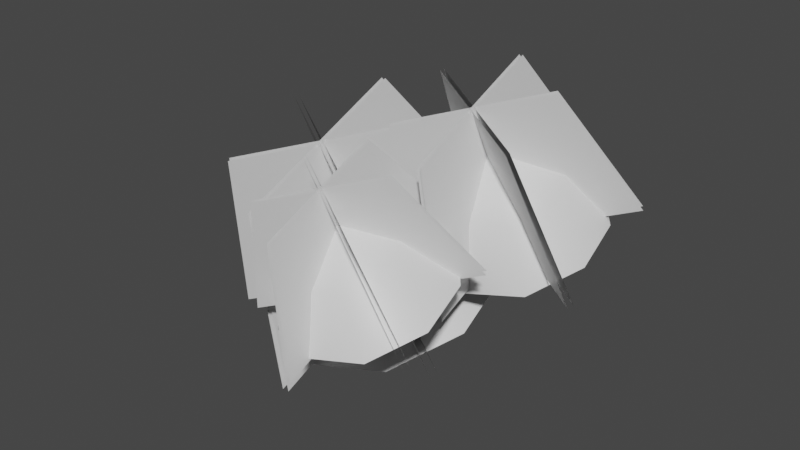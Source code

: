 # Source: fe_canopy_09-release.blend  (saved by Blender 3.0.42; exported with 4.5.12 LTS)
import bpy
from mathutils import Matrix  # noqa: F401  (used for matrix-valued properties, if any)

bpy.ops.wm.read_factory_settings(use_empty=True)
scene = bpy.context.scene
scene.name = 'Scene'

# ---- materials (node trees are filled in below, after node groups)
mat_material_002 = bpy.data.materials.new('Material.002')
mat_material_002.use_transparent_shadow = False

# ---- material node trees
mat_material_002.use_nodes = True; mat_material_002.node_tree.nodes.clear()
_N = mat_material_002.node_tree.nodes; _L = mat_material_002.node_tree.links
n0 = _N.new('ShaderNodeBsdfPrincipled'); n0.name = 'Principled BSDF'; n0.location = (10, 300)
n0.distribution = 'GGX'
n0.subsurface_method = 'RANDOM_WALK_SKIN'
n0.inputs[3].default_value = 1.45
n0.inputs[27].default_value = (0.0, 0.0, 0.0, 1.0)
n0.inputs[28].default_value = 1.0
n1 = _N.new('ShaderNodeOutputMaterial'); n1.name = 'Material Output'; n1.location = (300, 300)
n2 = _N.new('ShaderNodeTexImage'); n2.name = 'Image Texture'; n2.location = (-280, 275)
n3 = _N.new('ShaderNodeTexImage'); n3.name = 'Image Texture.001'; n3.location = (-280, 275)
_L.new(n0.outputs[0], n1.inputs[0])
n1.is_active_output = True

# ---- world
world_world = bpy.data.worlds.new('World'); scene.world = world_world
world_world.use_nodes = True; world_world.node_tree.nodes.clear()
_N = world_world.node_tree.nodes; _L = world_world.node_tree.links
n0 = _N.new('ShaderNodeOutputWorld'); n0.name = 'World Output'; n0.location = (300, 300)
n1 = _N.new('ShaderNodeBackground'); n1.name = 'Background'; n1.location = (10, 300)
n1.inputs[0].default_value = (0.05088, 0.05088, 0.05088, 1.0)
_L.new(n1.outputs[0], n0.inputs[0])
n0.is_active_output = True
world_world.color = (0.05088, 0.05088, 0.05088)
world_world.use_sun_shadow = False
world_world.sun_shadow_jitter_overblur = 0.0

# ---- meshes
me_0x077041c6_gmdl_001 = bpy.data.meshes.new('0x077041C6.gmdl.001')
me_0x077041c6_gmdl_001.from_pydata([(0.007256, -0.7542, 0.1064), (0.02929, -0.7736, 0.01073), (0.06708, -0.413, -0.0612), (0.008561, -0.3468, 0.05892), (-0.1101, -0.7884, -0.02065), (-0.09979, -0.7464, 0.1035), (-0.08457, -0.3945, -0.0332), (0.4497, -1.117, 0.636), (0.4563, -1.073, 0.6599), (0.4328, -1.102, 0.6669), (-0.7465, -1.414, 0.2421), (-0.6934, -1.459, 0.2252), (-0.6899, -1.427, 0.2733), (0.1269, -2.49, 0.5638), (0.1638, -2.477, 0.5628), (0.1384, -2.473, 0.5878), (-0.006213, 0.179, -0.002436), (0.02947, 0.03702, 0.1011), (0.09221, 0.05616, -0.08831), (0.02929, -0.7736, 0.01073), (0.06418, -1.213, -0.02703), (-0.07365, -1.202, -0.0302), (-0.1101, -0.7884, -0.02065), (-0.01437, -1.197, 0.07152), (-0.1001, -0.871, 0.1518), (-0.1033, 0.03564, -0.04909), (0.007256, -0.7542, 0.1064), (0.2267, -0.7835, 0.2653), (0.2114, -0.88, 0.2136), (0.007256, -0.7542, 0.1064), (0.1538, -0.8535, 0.2983), (-0.4211, -0.9092, 0.1194), (-0.3831, -0.9726, 0.04125), (-0.371, -1.001, 0.1308), (-0.3831, -0.9726, 0.04125), (-0.4211, -0.9092, 0.1194), (-0.09979, -0.7464, 0.1035), (0.1054, -1.779, 0.006712), (-0.0298, -1.786, 0.02343), (0.03563, -1.752, 0.1126), (0.3827, -0.9088, 0.4358), (0.3688, -1.002, 0.3851), (0.2267, -0.7835, 0.2653), (0.3329, -0.9707, 0.4503), (0.3688, -1.002, 0.3851), (-0.5914, -1.216, 0.06786), (-0.6477, -1.176, 0.1426), (-0.5679, -1.218, 0.1434), (-0.6477, -1.176, 0.1426), (0.14, -2.147, 0.1858), (0.04255, -2.18, 0.1887), (0.07492, -2.137, 0.248), (0.3827, -0.9088, 0.4358), (-0.5679, -1.218, 0.1434), (0.09221, 0.05616, -0.08831), (0.7386, -1.385, 0.4359), (0.442, -1.453, 0.372), (0.4221, -1.171, 0.8443), (-0.02579, -0.8775, 0.5449), (0.1227, -0.6645, 0.6488), (0.4072, -0.573, 0.7215), (0.6916, -0.6525, 0.7244), (0.9179, -1.15, 0.5538), (0.8942, -0.8765, 0.66), (0.1595, -1.373, 0.3681), (-0.02, -1.155, 0.4335), (0.418, -1.192, 0.8896), (0.4044, -0.5795, 0.7728), (0.1106, -0.6582, 0.697), (0.901, -0.8905, 0.7044), (0.6979, -0.6719, 0.7789), (0.4492, -1.462, 0.4063), (0.1667, -1.382, 0.4024), (0.9251, -1.159, 0.5881), (0.7458, -1.394, 0.4702), (-0.01283, -1.163, 0.4678), (-0.02825, -0.8786, 0.5861), (0.4319, -0.1808, 0.3924), (-0.00588, -0.3004, 0.2888), (-0.2256, -1.055, -0.0419), (-0.2305, -0.6137, 0.1357), (0.4852, -1.515, -0.1349), (0.07031, -1.378, -0.1337), (1.202, -1.052, 0.142), (0.9418, -1.414, -0.03794), (1.153, -0.6299, 0.3033), (0.8695, -0.2821, 0.406), (1.202, -1.052, 0.142), (1.153, -0.6299, 0.3033), (0.9418, -1.414, -0.03794), (0.4852, -1.515, -0.1349), (0.07031, -1.378, -0.1337), (-0.2256, -1.055, -0.0419), (-0.2305, -0.6137, 0.1356), (-0.00588, -0.3004, 0.2888), (0.8695, -0.2821, 0.406), (0.4319, -0.1808, 0.3924), (0.3794, -1.931, 0.9883), (0.513, -1.828, -0.2201), (0.5076, 0.05748, 0.5669), (0.3761, -0.7442, 1.484), (0.3495, -1.93, 0.9854), (0.3458, -0.7432, 1.481), (0.4595, 0.05915, 0.5622), (0.4649, -1.827, -0.2248), (0.915, -1.661, 1.162), (1.348, -1.418, 0.04672), (-0.3657, -0.3344, 0.303), (-0.1636, -0.9789, 1.324), (0.899, -1.684, 1.151), (-0.1798, -1.002, 1.313), (-0.3915, -0.3712, 0.2851), (1.322, -1.455, 0.0289), (0.8802, -1.054, 1.414), (1.314, -0.4597, 0.4467), (-0.3681, -1.303, -0.1053), (-0.1789, -1.584, 1.067), (0.8954, -1.078, 1.406), (-0.1635, -1.609, 1.059), (-0.3438, -1.342, -0.1186), (1.339, -0.4993, 0.4333), (0.3628, -2.732, 0.3448), (0.09586, -2.793, 0.2872), (0.1326, -2.469, 0.6706), (-0.3251, -2.275, 0.4428), (-0.1914, -2.083, 0.5363), (0.06458, -2.001, 0.6017), (0.3204, -2.073, 0.6044), (0.5241, -2.52, 0.4508), (0.5028, -2.274, 0.5464), (-0.1584, -2.721, 0.2837), (-0.3199, -2.524, 0.3426), (0.1293, -2.486, 0.7071), (0.06199, -2.007, 0.6479), (-0.2023, -2.078, 0.5797), (0.5089, -2.287, 0.5863), (0.3262, -2.09, 0.6534), (0.1023, -2.801, 0.3181), (-0.1519, -2.729, 0.3146), (0.5305, -2.528, 0.4817), (0.3692, -2.74, 0.3756), (-0.3134, -2.532, 0.3734), (-0.3273, -2.276, 0.4799), (0.1299, -1.605, 0.3777), (-0.2912, -1.72, 0.278), (-0.5026, -2.446, -0.04008), (-0.5073, -2.022, 0.1307), (0.1812, -2.889, -0.1295), (-0.2179, -2.757, -0.1283), (0.8705, -2.443, 0.1368), (0.6204, -2.792, -0.03627), (0.824, -2.037, 0.292), (0.5509, -1.703, 0.3907), (0.8705, -2.443, 0.1368), (0.824, -2.037, 0.292), (0.6204, -2.792, -0.03627), (0.1812, -2.889, -0.1295), (-0.2179, -2.757, -0.1283), (-0.5026, -2.446, -0.04008), (-0.5073, -2.022, 0.1307), (-0.2912, -1.72, 0.278), (0.5509, -1.703, 0.3907), (0.1299, -1.605, 0.3777), (0.09821, -3.081, 0.7867), (0.209, -3.067, -0.2219), (0.2042, -1.41, 0.4693), (0.09553, -2.124, 1.186), (0.07412, -3.081, 0.7844), (0.07112, -2.124, 1.184), (0.162, -1.409, 0.4652), (0.1668, -3.065, -0.226), (0.5299, -2.864, 0.927), (0.9421, -2.706, 0.01247), (-0.5628, -1.754, 0.2375), (-0.3395, -2.314, 1.057), (0.517, -2.882, 0.9181), (-0.3526, -2.332, 1.048), (-0.5855, -1.787, 0.2219), (0.9195, -2.739, -0.003178), (0.5019, -2.374, 1.13), (0.9127, -1.865, 0.3638), (-0.5649, -2.605, -0.121), (-0.3518, -2.801, 0.8502), (0.5141, -2.394, 1.124), (-0.3394, -2.822, 0.8434), (-0.5435, -2.64, -0.1328), (0.9341, -1.899, 0.352), (-0.2292, -1.743, -0.3026), (-0.6522, -1.84, -0.3937), (-0.679, -1.517, 0.3145), (-1.319, -1.019, -0.1472), (-1.107, -0.7154, 0.0009225), (-0.7017, -0.5848, 0.1046), (-0.2963, -0.6981, 0.1088), (0.02641, -1.407, -0.1345), (-0.007361, -1.018, 0.01691), (-1.055, -1.726, -0.3993), (-1.311, -1.414, -0.3061), (-0.684, -1.544, 0.3713), (-0.7058, -0.5941, 0.1778), (-1.125, -0.7063, 0.06964), (0.002275, -1.038, 0.08017), (-0.2872, -0.7258, 0.1864), (-0.6419, -1.852, -0.3448), (-1.045, -1.739, -0.3504), (0.03664, -1.42, -0.08564), (-0.219, -1.755, -0.2537), (-1.301, -1.426, -0.2572), (-1.323, -1.021, -0.08841), (-0.6774, -0.1751, -0.2349), (-1.287, -0.3417, -0.3793), (-1.593, -1.392, -0.8398), (-1.6, -0.778, -0.5925), (-0.6032, -2.033, -0.9693), (-1.181, -1.843, -0.9676), (0.3947, -1.388, -0.5837), (0.03266, -1.893, -0.8343), (0.3274, -0.8006, -0.3591), (-0.06799, -0.3162, -0.2161), (0.3947, -1.388, -0.5837), (0.3274, -0.8006, -0.3591), (0.03266, -1.893, -0.8343), (-0.6032, -2.033, -0.9693), (-1.181, -1.843, -0.9676), (-1.593, -1.392, -0.8398), (-1.6, -0.778, -0.5925), (-1.287, -0.3417, -0.3793), (-0.06799, -0.3162, -0.2161), (-0.6774, -0.1751, -0.2349), (-0.7325, -2.471, 0.4953), (-0.5637, -2.364, -1.031), (-0.5707, 0.04422, -0.02549), (-0.7366, -0.9814, 1.117), (-0.77, -2.47, 0.4916), (-0.7746, -0.98, 1.113), (-0.6322, 0.04634, -0.03144), (-0.6252, -2.362, -1.037), (-0.06041, -2.132, 0.7137), (0.5022, -1.84, -0.6898), (-1.686, -0.4563, -0.3625), (-1.414, -1.276, 0.9162), (-0.08053, -2.161, 0.6998), (-1.434, -1.305, 0.9021), (-1.719, -0.5033, -0.3853), (0.4692, -1.887, -0.7125), (-0.104, -1.37, 1.03), (0.4594, -0.6164, -0.179), (-1.689, -1.693, -0.8839), (-1.433, -2.035, 0.5941), (-0.08501, -1.4, 1.02), (-1.414, -2.067, 0.5835), (-1.658, -1.744, -0.901), (0.4905, -0.6669, -0.196), (0.06708, -0.413, -0.0612), (-0.6477, -1.176, 0.1426), (0.3688, -1.002, 0.3851), (-0.01437, -1.197, 0.07152), (0.07492, -2.137, 0.248)], [], [(3, 0, 2), (0, 1, 2), (4, 5, 6), (6, 2, 4), (1, 4, 2), (7, 8, 9), (10, 11, 12), (13, 14, 15), (16, 17, 18), (19, 20, 22), (20, 21, 22), (22, 21, 24), (21, 23, 24), (19, 24, 20), (24, 23, 20), (16, 18, 25), (16, 25, 17), (28, 19, 27), (19, 26, 27), (24, 30, 29), (29, 30, 27), (19, 28, 24), (28, 30, 24), (31, 22, 32), (22, 24, 34), (24, 33, 34), (36, 35, 24), (35, 33, 24), (38, 21, 37), (21, 20, 37), (37, 20, 39), (20, 23, 39), (21, 38, 23), (38, 39, 23), (27, 40, 28), (28, 40, 41), (30, 43, 42), (42, 43, 40), (28, 44, 30), (44, 43, 30), (31, 32, 46), (32, 45, 46), (32, 33, 45), (33, 47, 45), (31, 48, 33), (48, 47, 33), (38, 37, 50), (37, 49, 50), (37, 39, 49), (39, 51, 49), (50, 51, 38), (38, 51, 39), (41, 40, 7), (40, 8, 7), (43, 9, 52), (52, 9, 8), (43, 44, 9), (44, 7, 9), (45, 11, 46), (46, 11, 10), (45, 47, 11), (47, 12, 11), (46, 10, 53), (10, 12, 53), (50, 49, 13), (49, 14, 13), (49, 51, 14), (51, 15, 14), (51, 50, 15), (50, 13, 15), (2, 18, 3), (3, 18, 17), (6, 3, 25), (3, 17, 25), (2, 6, 54), (6, 25, 54), (3, 5, 0), (36, 24, 26), (36, 22, 31), (6, 5, 3), (55, 56, 57), (57, 58, 59), (60, 61, 57), (62, 57, 63), (57, 64, 65), (66, 67, 68), (69, 70, 66), (71, 66, 72), (73, 66, 74), (75, 66, 76), (77, 78, 67), (67, 78, 68), (80, 79, 76), (79, 75, 76), (82, 81, 72), (81, 71, 72), (83, 73, 84), (73, 74, 84), (86, 70, 85), (85, 70, 69), (87, 62, 88), (62, 63, 88), (90, 56, 89), (89, 56, 55), (91, 92, 64), (65, 64, 92), (94, 59, 93), (59, 58, 93), (95, 61, 96), (61, 60, 96), (74, 66, 71), (84, 74, 81), (74, 71, 81), (62, 55, 57), (87, 89, 62), (89, 55, 62), (73, 69, 66), (85, 69, 83), (83, 69, 73), (63, 57, 61), (95, 88, 61), (88, 63, 61), (66, 70, 67), (86, 77, 70), (70, 77, 67), (59, 60, 57), (96, 60, 94), (60, 59, 94), (76, 66, 68), (78, 80, 68), (80, 76, 68), (72, 66, 75), (79, 82, 75), (82, 72, 75), (57, 65, 58), (93, 58, 92), (58, 65, 92), (57, 56, 64), (91, 64, 90), (64, 56, 90), (97, 98, 100), (98, 99, 100), (101, 102, 104), (102, 103, 104), (105, 106, 108), (106, 107, 108), (109, 110, 112), (110, 111, 112), (113, 114, 116), (114, 115, 116), (117, 118, 120), (118, 119, 120), (121, 122, 123), (123, 124, 125), (126, 127, 123), (128, 123, 129), (123, 130, 131), (132, 133, 134), (135, 136, 132), (137, 132, 138), (139, 132, 140), (141, 132, 142), (143, 144, 133), (133, 144, 134), (146, 145, 142), (145, 141, 142), (148, 147, 138), (147, 137, 138), (149, 139, 150), (139, 140, 150), (152, 136, 151), (151, 136, 135), (153, 128, 154), (128, 129, 154), (156, 122, 155), (155, 122, 121), (157, 158, 130), (131, 130, 158), (160, 125, 159), (125, 124, 159), (161, 127, 162), (127, 126, 162), (140, 132, 137), (150, 140, 147), (140, 137, 147), (128, 121, 123), (153, 155, 128), (155, 121, 128), (139, 135, 132), (151, 135, 149), (149, 135, 139), (129, 123, 127), (161, 154, 127), (154, 129, 127), (132, 136, 133), (152, 143, 136), (136, 143, 133), (125, 126, 123), (162, 126, 160), (126, 125, 160), (142, 132, 134), (144, 146, 134), (146, 142, 134), (138, 132, 141), (145, 148, 141), (148, 138, 141), (123, 131, 124), (159, 124, 158), (124, 131, 158), (123, 122, 130), (157, 130, 156), (130, 122, 156), (163, 164, 166), (164, 165, 166), (167, 168, 170), (168, 169, 170), (171, 172, 174), (172, 173, 174), (175, 176, 178), (176, 177, 178), (179, 180, 182), (180, 181, 182), (183, 184, 186), (184, 185, 186), (187, 188, 189), (189, 190, 191), (192, 193, 189), (194, 189, 195), (189, 196, 197), (198, 199, 200), (201, 202, 198), (203, 198, 204), (205, 198, 206), (207, 198, 208), (209, 210, 199), (199, 210, 200), (212, 211, 208), (211, 207, 208), (214, 213, 204), (213, 203, 204), (215, 205, 216), (205, 206, 216), (218, 202, 217), (217, 202, 201), (219, 194, 220), (194, 195, 220), (222, 188, 221), (221, 188, 187), (223, 224, 196), (197, 196, 224), (226, 191, 225), (191, 190, 225), (227, 193, 228), (193, 192, 228), (206, 198, 203), (216, 206, 213), (206, 203, 213), (194, 187, 189), (219, 221, 194), (221, 187, 194), (205, 201, 198), (217, 201, 215), (215, 201, 205), (195, 189, 193), (227, 220, 193), (220, 195, 193), (198, 202, 199), (218, 209, 202), (202, 209, 199), (191, 192, 189), (228, 192, 226), (192, 191, 226), (208, 198, 200), (210, 212, 200), (212, 208, 200), (204, 198, 207), (211, 214, 207), (214, 204, 207), (189, 197, 190), (225, 190, 224), (190, 197, 224), (189, 188, 196), (223, 196, 222), (196, 188, 222), (229, 230, 232), (230, 231, 232), (233, 234, 236), (234, 235, 236), (237, 238, 240), (238, 239, 240), (241, 242, 244), (242, 243, 244), (245, 246, 248), (246, 247, 248), (249, 250, 252), (250, 251, 252), (6, 2, 253), (2, 3, 253), (6, 3, 253), (47, 45, 254), (47, 48, 254), (45, 46, 254), (46, 53, 254), (43, 52, 255), (40, 43, 255), (40, 41, 255), (44, 43, 255), (50, 51, 257), (51, 49, 257), (49, 50, 257), (23, 20, 256), (20, 21, 256), (21, 23, 256)])
me_0x077041c6_gmdl_001.polygons.foreach_set('use_smooth', [True] * 313)
_uv = me_0x077041c6_gmdl_001.uv_layers.new(name='UVMap')
_uv.uv.foreach_set('vector', [0.5219, 0.4981, 0.5541, 0.4099, 0.5612, 0.5112, 0.5541, 0.4099, 0.5929, 0.414, 0.5612, 0.5112, 0.5788, 0.4111, 0.5704, 0.4107, 0.549, 0.5045, 0.549, 0.5045, 0.5612, 0.5112, 0.5788, 0.4111, 0.5929, 0.414, 0.5788, 0.4111, 0.5612, 0.5112, 0.3208, 0.4665, 0.3158, 0.4768, 0.3144, 0.4691, 0.2723, 0.5188, 0.2769, 0.5087, 0.2725, 0.5073, 0.4842, 0.08916, 0.4893, 0.08615, 0.4794, 0.08913, 0.4254, 0.6165, 0.4346, 0.5672, 0.4702, 0.6123, 0.4628, 0.5092, 0.4969, 0.3944, 0.4512, 0.5178, 0.4969, 0.3944, 0.4903, 0.4043, 0.4512, 0.5178, 0.4512, 0.5178, 0.4903, 0.4043, 0.4243, 0.4947, 0.4903, 0.4043, 0.4744, 0.4016, 0.4243, 0.4947, 0.4628, 0.5092, 0.4243, 0.4947, 0.4969, 0.3944, 0.4243, 0.4947, 0.4744, 0.4016, 0.4969, 0.3944, 0.4254, 0.6165, 0.4702, 0.6123, 0.4631, 0.5938, 0.4254, 0.6165, 0.4631, 0.5938, 0.4346, 0.5672, 0.4126, 0.4984, 0.4628, 0.5092, 0.4022, 0.5199, 0.4628, 0.5092, 0.4338, 0.5353, 0.4022, 0.5199, 0.4243, 0.4947, 0.3962, 0.5016, 0.4338, 0.5353, 0.4338, 0.5353, 0.3962, 0.5016, 0.4022, 0.5199, 0.4628, 0.5092, 0.4126, 0.4984, 0.4243, 0.4947, 0.4126, 0.4984, 0.3962, 0.5016, 0.4243, 0.4947, 0.3735, 0.5422, 0.4512, 0.5178, 0.3782, 0.5252, 0.4512, 0.5178, 0.4243, 0.4947, 0.3782, 0.5252, 0.4243, 0.4947, 0.3701, 0.5238, 0.3782, 0.5252, 0.4453, 0.5238, 0.3735, 0.5422, 0.4243, 0.4947, 0.3735, 0.5422, 0.3701, 0.5238, 0.4243, 0.4947, 0.4962, 0.2683, 0.4903, 0.4043, 0.5063, 0.261, 0.4903, 0.4043, 0.4969, 0.3944, 0.5063, 0.261, 0.5063, 0.261, 0.4969, 0.3944, 0.4858, 0.2679, 0.4969, 0.3944, 0.4744, 0.4016, 0.4858, 0.2679, 0.4903, 0.4043, 0.4962, 0.2683, 0.4744, 0.4016, 0.4962, 0.2683, 0.4858, 0.2679, 0.4744, 0.4016, 0.4022, 0.5199, 0.3583, 0.5005, 0.4126, 0.4984, 0.4126, 0.4984, 0.3583, 0.5005, 0.3668, 0.483, 0.3962, 0.5016, 0.3562, 0.4874, 0.4022, 0.5199, 0.4022, 0.5199, 0.3562, 0.4874, 0.3583, 0.5005, 0.4126, 0.4984, 0.3668, 0.483, 0.3962, 0.5016, 0.3668, 0.483, 0.3562, 0.4874, 0.3962, 0.5016, 0.3735, 0.5422, 0.3782, 0.5252, 0.3173, 0.5388, 0.3782, 0.5252, 0.3242, 0.524, 0.3173, 0.5388, 0.3782, 0.5252, 0.3701, 0.5238, 0.3242, 0.524, 0.3701, 0.5238, 0.3178, 0.5225, 0.3242, 0.524, 0.3735, 0.5422, 0.3173, 0.5388, 0.3701, 0.5238, 0.3173, 0.5388, 0.3178, 0.5225, 0.3701, 0.5238, 0.4962, 0.2683, 0.5063, 0.261, 0.494, 0.1692, 0.5063, 0.261, 0.502, 0.1643, 0.494, 0.1692, 0.5063, 0.261, 0.4858, 0.2679, 0.502, 0.1643, 0.4858, 0.2679, 0.4873, 0.1689, 0.502, 0.1643, 0.494, 0.1692, 0.4873, 0.1689, 0.4962, 0.2683, 0.4962, 0.2683, 0.4873, 0.1689, 0.4858, 0.2679, 0.3668, 0.483, 0.3583, 0.5005, 0.3208, 0.4665, 0.3583, 0.5005, 0.3158, 0.4768, 0.3208, 0.4665, 0.3562, 0.4874, 0.3144, 0.4691, 0.3583, 0.5005, 0.3583, 0.5005, 0.3144, 0.4691, 0.3158, 0.4768, 0.3562, 0.4874, 0.3668, 0.483, 0.3144, 0.4691, 0.3668, 0.483, 0.3208, 0.4665, 0.3144, 0.4691, 0.3242, 0.524, 0.2769, 0.5087, 0.3173, 0.5388, 0.3173, 0.5388, 0.2769, 0.5087, 0.2723, 0.5188, 0.3242, 0.524, 0.3178, 0.5225, 0.2769, 0.5087, 0.3178, 0.5225, 0.2725, 0.5073, 0.2769, 0.5087, 0.3173, 0.5388, 0.2723, 0.5188, 0.3178, 0.5225, 0.2723, 0.5188, 0.2725, 0.5073, 0.3178, 0.5225, 0.494, 0.1692, 0.502, 0.1643, 0.4842, 0.08916, 0.502, 0.1643, 0.4893, 0.08615, 0.4842, 0.08916, 0.502, 0.1643, 0.4873, 0.1689, 0.4893, 0.08615, 0.4873, 0.1689, 0.4794, 0.08913, 0.4893, 0.08615, 0.4873, 0.1689, 0.494, 0.1692, 0.4794, 0.08913, 0.494, 0.1692, 0.4842, 0.08916, 0.4794, 0.08913, 0.5612, 0.5112, 0.4702, 0.6123, 0.5219, 0.4981, 0.5219, 0.4981, 0.4702, 0.6123, 0.4346, 0.5672, 0.549, 0.5045, 0.5219, 0.4981, 0.4631, 0.5938, 0.5219, 0.4981, 0.4346, 0.5672, 0.4631, 0.5938, 0.5612, 0.5112, 0.549, 0.5045, 0.4702, 0.6123, 0.549, 0.5045, 0.4631, 0.5938, 0.4702, 0.6123, 0.5219, 0.4981, 0.5704, 0.4107, 0.5541, 0.4099, 0.4453, 0.5238, 0.4243, 0.4947, 0.4338, 0.5353, 0.4453, 0.5238, 0.4512, 0.5178, 0.3735, 0.5422, 0.549, 0.5045, 0.5704, 0.4107, 0.5219, 0.4981, 0.7321, 0.1203, 0.8016, 0.1215, 0.7576, 0.2253, 0.7576, 0.2253, 0.8562, 0.2921, 0.8017, 0.3317, 0.7335, 0.332, 0.6709, 0.2945, 0.7576, 0.2253, 0.6686, 0.158, 0.7576, 0.2253, 0.6522, 0.2259, 0.7576, 0.2253, 0.8562, 0.1637, 0.8718, 0.2291, 0.2272, 0.7732, 0.2045, 0.8859, 0.2738, 0.8854, 0.12, 0.7738, 0.1409, 0.8421, 0.2272, 0.7732, 0.2711, 0.6699, 0.2272, 0.7732, 0.3279, 0.7104, 0.1386, 0.7062, 0.2272, 0.7732, 0.2014, 0.6661, 0.341, 0.777, 0.2272, 0.7732, 0.3296, 0.8451, 0.1765, 0.9913, 0.3151, 0.9851, 0.2045, 0.8859, 0.2045, 0.8859, 0.3151, 0.9851, 0.2738, 0.8854, 0.4266, 0.9098, 0.4547, 0.7807, 0.3296, 0.8451, 0.4547, 0.7807, 0.341, 0.777, 0.3296, 0.8451, 0.4264, 0.6482, 0.3149, 0.5666, 0.3279, 0.7104, 0.3149, 0.5666, 0.2711, 0.6699, 0.3279, 0.7104, 0.05006, 0.6392, 0.1386, 0.7062, 0.1734, 0.5597, 0.1386, 0.7062, 0.2014, 0.6661, 0.1734, 0.5597, 0.05466, 0.911, 0.1409, 0.8421, 0.01072, 0.775, 0.01072, 0.775, 0.1409, 0.8421, 0.12, 0.7738, 0.5796, 0.09063, 0.6686, 0.158, 0.545, 0.2271, 0.6686, 0.158, 0.6522, 0.2259, 0.545, 0.2271, 0.8457, 0.01775, 0.8016, 0.1215, 0.7046, 0.01581, 0.7046, 0.01581, 0.8016, 0.1215, 0.7321, 0.1203, 0.9528, 0.1027, 0.9861, 0.2328, 0.8562, 0.1637, 0.8718, 0.2291, 0.8562, 0.1637, 0.9861, 0.2328, 0.8459, 0.4381, 0.8017, 0.3317, 0.953, 0.3594, 0.8017, 0.3317, 0.8562, 0.2921, 0.953, 0.3594, 0.5843, 0.3637, 0.6709, 0.2945, 0.7076, 0.4393, 0.6709, 0.2945, 0.7335, 0.332, 0.7076, 0.4393, 0.2014, 0.6661, 0.2272, 0.7732, 0.2711, 0.6699, 0.1734, 0.5597, 0.2014, 0.6661, 0.3149, 0.5666, 0.2014, 0.6661, 0.2711, 0.6699, 0.3149, 0.5666, 0.6686, 0.158, 0.7321, 0.1203, 0.7576, 0.2253, 0.5796, 0.09063, 0.7046, 0.01581, 0.6686, 0.158, 0.7046, 0.01581, 0.7321, 0.1203, 0.6686, 0.158, 0.1386, 0.7062, 0.12, 0.7738, 0.2272, 0.7732, 0.01072, 0.775, 0.12, 0.7738, 0.05006, 0.6392, 0.05006, 0.6392, 0.12, 0.7738, 0.1386, 0.7062, 0.6522, 0.2259, 0.7576, 0.2253, 0.6709, 0.2945, 0.5843, 0.3637, 0.545, 0.2271, 0.6709, 0.2945, 0.545, 0.2271, 0.6522, 0.2259, 0.6709, 0.2945, 0.2272, 0.7732, 0.1409, 0.8421, 0.2045, 0.8859, 0.05466, 0.911, 0.1765, 0.9913, 0.1409, 0.8421, 0.1409, 0.8421, 0.1765, 0.9913, 0.2045, 0.8859, 0.8017, 0.3317, 0.7335, 0.332, 0.7576, 0.2253, 0.7076, 0.4393, 0.7335, 0.332, 0.8459, 0.4381, 0.7335, 0.332, 0.8017, 0.3317, 0.8459, 0.4381, 0.3296, 0.8451, 0.2272, 0.7732, 0.2738, 0.8854, 0.3151, 0.9851, 0.4266, 0.9098, 0.2738, 0.8854, 0.4266, 0.9098, 0.3296, 0.8451, 0.2738, 0.8854, 0.3279, 0.7104, 0.2272, 0.7732, 0.341, 0.777, 0.4547, 0.7807, 0.4264, 0.6482, 0.341, 0.777, 0.4264, 0.6482, 0.3279, 0.7104, 0.341, 0.777, 0.7576, 0.2253, 0.8718, 0.2291, 0.8562, 0.2921, 0.953, 0.3594, 0.8562, 0.2921, 0.9861, 0.2328, 0.8562, 0.2921, 0.8718, 0.2291, 0.9861, 0.2328, 0.7576, 0.2253, 0.8016, 0.1215, 0.8562, 0.1637, 0.9528, 0.1027, 0.8562, 0.1637, 0.8457, 0.01775, 0.8562, 0.1637, 0.8016, 0.1215, 0.8457, 0.01775, 0.02107, 0.4192, 0.02107, 0.01368, 0.4244, 0.4192, 0.02107, 0.01368, 0.4244, 0.01368, 0.4244, 0.4192, 0.5813, 0.9903, 0.9846, 0.9903, 0.5813, 0.5848, 0.9846, 0.9903, 0.9846, 0.5848, 0.5813, 0.5848, 0.02107, 0.4192, 0.02107, 0.01368, 0.4244, 0.4192, 0.02107, 0.01368, 0.4244, 0.01368, 0.4244, 0.4192, 0.5813, 0.9903, 0.9846, 0.9903, 0.5813, 0.5848, 0.9846, 0.9903, 0.9846, 0.5848, 0.5813, 0.5848, 0.5813, 0.9903, 0.5813, 0.5848, 0.9846, 0.9903, 0.5813, 0.5848, 0.9846, 0.5848, 0.9846, 0.9903, 0.02107, 0.4192, 0.4244, 0.4192, 0.02107, 0.01368, 0.4244, 0.4192, 0.4244, 0.01368, 0.02107, 0.01368, 0.7321, 0.1203, 0.8016, 0.1215, 0.7576, 0.2253, 0.7576, 0.2253, 0.8562, 0.2921, 0.8017, 0.3317, 0.7335, 0.332, 0.6709, 0.2945, 0.7576, 0.2253, 0.6686, 0.158, 0.7576, 0.2253, 0.6522, 0.2259, 0.7576, 0.2253, 0.8562, 0.1637, 0.8718, 0.2291, 0.2272, 0.7732, 0.2045, 0.8859, 0.2738, 0.8854, 0.12, 0.7738, 0.1409, 0.8421, 0.2272, 0.7732, 0.2711, 0.6699, 0.2272, 0.7732, 0.3279, 0.7104, 0.1386, 0.7062, 0.2272, 0.7732, 0.2014, 0.6661, 0.341, 0.777, 0.2272, 0.7732, 0.3296, 0.8451, 0.1765, 0.9913, 0.3151, 0.9851, 0.2045, 0.8859, 0.2045, 0.8859, 0.3151, 0.9851, 0.2738, 0.8854, 0.4266, 0.9098, 0.4547, 0.7807, 0.3296, 0.8451, 0.4547, 0.7807, 0.341, 0.777, 0.3296, 0.8451, 0.4264, 0.6482, 0.3149, 0.5666, 0.3279, 0.7104, 0.3149, 0.5666, 0.2711, 0.6699, 0.3279, 0.7104, 0.05006, 0.6392, 0.1386, 0.7062, 0.1734, 0.5597, 0.1386, 0.7062, 0.2014, 0.6661, 0.1734, 0.5597, 0.05466, 0.911, 0.1409, 0.8421, 0.01072, 0.775, 0.01072, 0.775, 0.1409, 0.8421, 0.12, 0.7738, 0.5796, 0.09063, 0.6686, 0.158, 0.545, 0.2271, 0.6686, 0.158, 0.6522, 0.2259, 0.545, 0.2271, 0.8457, 0.01775, 0.8016, 0.1215, 0.7046, 0.01581, 0.7046, 0.01581, 0.8016, 0.1215, 0.7321, 0.1203, 0.9528, 0.1027, 0.9861, 0.2328, 0.8562, 0.1637, 0.8718, 0.2291, 0.8562, 0.1637, 0.9861, 0.2328, 0.8459, 0.4381, 0.8017, 0.3317, 0.953, 0.3594, 0.8017, 0.3317, 0.8562, 0.2921, 0.953, 0.3594, 0.5843, 0.3637, 0.6709, 0.2945, 0.7076, 0.4393, 0.6709, 0.2945, 0.7335, 0.332, 0.7076, 0.4393, 0.2014, 0.6661, 0.2272, 0.7732, 0.2711, 0.6699, 0.1734, 0.5597, 0.2014, 0.6661, 0.3149, 0.5666, 0.2014, 0.6661, 0.2711, 0.6699, 0.3149, 0.5666, 0.6686, 0.158, 0.7321, 0.1203, 0.7576, 0.2253, 0.5796, 0.09063, 0.7046, 0.01581, 0.6686, 0.158, 0.7046, 0.01581, 0.7321, 0.1203, 0.6686, 0.158, 0.1386, 0.7062, 0.12, 0.7738, 0.2272, 0.7732, 0.01072, 0.775, 0.12, 0.7738, 0.05006, 0.6392, 0.05006, 0.6392, 0.12, 0.7738, 0.1386, 0.7062, 0.6522, 0.2259, 0.7576, 0.2253, 0.6709, 0.2945, 0.5843, 0.3637, 0.545, 0.2271, 0.6709, 0.2945, 0.545, 0.2271, 0.6522, 0.2259, 0.6709, 0.2945, 0.2272, 0.7732, 0.1409, 0.8421, 0.2045, 0.8859, 0.05466, 0.911, 0.1765, 0.9913, 0.1409, 0.8421, 0.1409, 0.8421, 0.1765, 0.9913, 0.2045, 0.8859, 0.8017, 0.3317, 0.7335, 0.332, 0.7576, 0.2253, 0.7076, 0.4393, 0.7335, 0.332, 0.8459, 0.4381, 0.7335, 0.332, 0.8017, 0.3317, 0.8459, 0.4381, 0.3296, 0.8451, 0.2272, 0.7732, 0.2738, 0.8854, 0.3151, 0.9851, 0.4266, 0.9098, 0.2738, 0.8854, 0.4266, 0.9098, 0.3296, 0.8451, 0.2738, 0.8854, 0.3279, 0.7104, 0.2272, 0.7732, 0.341, 0.777, 0.4547, 0.7807, 0.4264, 0.6482, 0.341, 0.777, 0.4264, 0.6482, 0.3279, 0.7104, 0.341, 0.777, 0.7576, 0.2253, 0.8718, 0.2291, 0.8562, 0.2921, 0.953, 0.3594, 0.8562, 0.2921, 0.9861, 0.2328, 0.8562, 0.2921, 0.8718, 0.2291, 0.9861, 0.2328, 0.7576, 0.2253, 0.8016, 0.1215, 0.8562, 0.1637, 0.9528, 0.1027, 0.8562, 0.1637, 0.8457, 0.01775, 0.8562, 0.1637, 0.8016, 0.1215, 0.8457, 0.01775, 0.02107, 0.4192, 0.02107, 0.01368, 0.4244, 0.4192, 0.02107, 0.01368, 0.4244, 0.01368, 0.4244, 0.4192, 0.5813, 0.9903, 0.9846, 0.9903, 0.5813, 0.5848, 0.9846, 0.9903, 0.9846, 0.5848, 0.5813, 0.5848, 0.02107, 0.4192, 0.02107, 0.01368, 0.4244, 0.4192, 0.02107, 0.01368, 0.4244, 0.01368, 0.4244, 0.4192, 0.5813, 0.9903, 0.9846, 0.9903, 0.5813, 0.5848, 0.9846, 0.9903, 0.9846, 0.5848, 0.5813, 0.5848, 0.5813, 0.9903, 0.5813, 0.5848, 0.9846, 0.9903, 0.5813, 0.5848, 0.9846, 0.5848, 0.9846, 0.9903, 0.02107, 0.4192, 0.4244, 0.4192, 0.02107, 0.01368, 0.4244, 0.4192, 0.4244, 0.01368, 0.02107, 0.01368, 0.7321, 0.1203, 0.8016, 0.1215, 0.7576, 0.2253, 0.7576, 0.2253, 0.8562, 0.2921, 0.8017, 0.3317, 0.7335, 0.332, 0.6709, 0.2945, 0.7576, 0.2253, 0.6686, 0.158, 0.7576, 0.2253, 0.6522, 0.2259, 0.7576, 0.2253, 0.8562, 0.1637, 0.8718, 0.2291, 0.2272, 0.7732, 0.2045, 0.8859, 0.2738, 0.8854, 0.12, 0.7738, 0.1409, 0.8421, 0.2272, 0.7732, 0.2711, 0.6699, 0.2272, 0.7732, 0.3279, 0.7104, 0.1386, 0.7062, 0.2272, 0.7732, 0.2014, 0.6661, 0.341, 0.777, 0.2272, 0.7732, 0.3296, 0.8451, 0.1765, 0.9913, 0.3151, 0.9851, 0.2045, 0.8859, 0.2045, 0.8859, 0.3151, 0.9851, 0.2738, 0.8854, 0.4266, 0.9098, 0.4547, 0.7807, 0.3296, 0.8451, 0.4547, 0.7807, 0.341, 0.777, 0.3296, 0.8451, 0.4264, 0.6482, 0.3149, 0.5666, 0.3279, 0.7104, 0.3149, 0.5666, 0.2711, 0.6699, 0.3279, 0.7104, 0.05006, 0.6392, 0.1386, 0.7062, 0.1734, 0.5597, 0.1386, 0.7062, 0.2014, 0.6661, 0.1734, 0.5597, 0.05466, 0.911, 0.1409, 0.8421, 0.01072, 0.775, 0.01072, 0.775, 0.1409, 0.8421, 0.12, 0.7738, 0.5796, 0.09063, 0.6686, 0.158, 0.545, 0.2271, 0.6686, 0.158, 0.6522, 0.2259, 0.545, 0.2271, 0.8457, 0.01775, 0.8016, 0.1215, 0.7046, 0.01581, 0.7046, 0.01581, 0.8016, 0.1215, 0.7321, 0.1203, 0.9528, 0.1027, 0.9861, 0.2328, 0.8562, 0.1637, 0.8718, 0.2291, 0.8562, 0.1637, 0.9861, 0.2328, 0.8459, 0.4381, 0.8017, 0.3317, 0.953, 0.3594, 0.8017, 0.3317, 0.8562, 0.2921, 0.953, 0.3594, 0.5843, 0.3637, 0.6709, 0.2945, 0.7076, 0.4393, 0.6709, 0.2945, 0.7335, 0.332, 0.7076, 0.4393, 0.2014, 0.6661, 0.2272, 0.7732, 0.2711, 0.6699, 0.1734, 0.5597, 0.2014, 0.6661, 0.3149, 0.5666, 0.2014, 0.6661, 0.2711, 0.6699, 0.3149, 0.5666, 0.6686, 0.158, 0.7321, 0.1203, 0.7576, 0.2253, 0.5796, 0.09063, 0.7046, 0.01581, 0.6686, 0.158, 0.7046, 0.01581, 0.7321, 0.1203, 0.6686, 0.158, 0.1386, 0.7062, 0.12, 0.7738, 0.2272, 0.7732, 0.01072, 0.775, 0.12, 0.7738, 0.05006, 0.6392, 0.05006, 0.6392, 0.12, 0.7738, 0.1386, 0.7062, 0.6522, 0.2259, 0.7576, 0.2253, 0.6709, 0.2945, 0.5843, 0.3637, 0.545, 0.2271, 0.6709, 0.2945, 0.545, 0.2271, 0.6522, 0.2259, 0.6709, 0.2945, 0.2272, 0.7732, 0.1409, 0.8421, 0.2045, 0.8859, 0.05466, 0.911, 0.1765, 0.9913, 0.1409, 0.8421, 0.1409, 0.8421, 0.1765, 0.9913, 0.2045, 0.8859, 0.8017, 0.3317, 0.7335, 0.332, 0.7576, 0.2253, 0.7076, 0.4393, 0.7335, 0.332, 0.8459, 0.4381, 0.7335, 0.332, 0.8017, 0.3317, 0.8459, 0.4381, 0.3296, 0.8451, 0.2272, 0.7732, 0.2738, 0.8854, 0.3151, 0.9851, 0.4266, 0.9098, 0.2738, 0.8854, 0.4266, 0.9098, 0.3296, 0.8451, 0.2738, 0.8854, 0.3279, 0.7104, 0.2272, 0.7732, 0.341, 0.777, 0.4547, 0.7807, 0.4264, 0.6482, 0.341, 0.777, 0.4264, 0.6482, 0.3279, 0.7104, 0.341, 0.777, 0.7576, 0.2253, 0.8718, 0.2291, 0.8562, 0.2921, 0.953, 0.3594, 0.8562, 0.2921, 0.9861, 0.2328, 0.8562, 0.2921, 0.8718, 0.2291, 0.9861, 0.2328, 0.7576, 0.2253, 0.8016, 0.1215, 0.8562, 0.1637, 0.9528, 0.1027, 0.8562, 0.1637, 0.8457, 0.01775, 0.8562, 0.1637, 0.8016, 0.1215, 0.8457, 0.01775, 0.02107, 0.4192, 0.02107, 0.01368, 0.4244, 0.4192, 0.02107, 0.01368, 0.4244, 0.01368, 0.4244, 0.4192, 0.5813, 0.9903, 0.9846, 0.9903, 0.5813, 0.5848, 0.9846, 0.9903, 0.9846, 0.5848, 0.5813, 0.5848, 0.02107, 0.4192, 0.02107, 0.01368, 0.4244, 0.4192, 0.02107, 0.01368, 0.4244, 0.01368, 0.4244, 0.4192, 0.5813, 0.9903, 0.9846, 0.9903, 0.5813, 0.5848, 0.9846, 0.9903, 0.9846, 0.5848, 0.5813, 0.5848, 0.5813, 0.9903, 0.5813, 0.5848, 0.9846, 0.9903, 0.5813, 0.5848, 0.9846, 0.5848, 0.9846, 0.9903, 0.02107, 0.4192, 0.4244, 0.4192, 0.02107, 0.01368, 0.4244, 0.4192, 0.4244, 0.01368, 0.02107, 0.01368, 0.549, 0.5045, 0.5612, 0.5112, 0.549, 0.5045, 0.5612, 0.5112, 0.5219, 0.4981, 0.5612, 0.5112, 0.549, 0.5045, 0.5219, 0.4981, 0.549, 0.5045, 0.3178, 0.5225, 0.3242, 0.524, 0.3178, 0.5225, 0.3178, 0.5225, 0.3173, 0.5388, 0.3178, 0.5225, 0.3242, 0.524, 0.3173, 0.5388, 0.3242, 0.524, 0.3173, 0.5388, 0.3178, 0.5225, 0.3173, 0.5388, 0.3562, 0.4874, 0.3583, 0.5005, 0.3562, 0.4874, 0.3583, 0.5005, 0.3562, 0.4874, 0.3583, 0.5005, 0.3583, 0.5005, 0.3668, 0.483, 0.3583, 0.5005, 0.3668, 0.483, 0.3562, 0.4874, 0.3668, 0.483, 0.494, 0.1692, 0.4873, 0.1689, 0.494, 0.1692, 0.4873, 0.1689, 0.502, 0.1643, 0.4873, 0.1689, 0.502, 0.1643, 0.494, 0.1692, 0.502, 0.1643, 0.4744, 0.4016, 0.4969, 0.3944, 0.4744, 0.4016, 0.4969, 0.3944, 0.4903, 0.4043, 0.4969, 0.3944, 0.4903, 0.4043, 0.4744, 0.4016, 0.4903, 0.4043])
me_0x077041c6_gmdl_001.materials.append(mat_material_002)
me_0x077041c6_gmdl_001.use_remesh_fix_poles = True
me_0x077041c6_gmdl_001.use_remesh_preserve_attributes = False
me_0x077041c6_gmdl_001.update()
arm_armature = bpy.data.armatures.new('Armature')  # bones are not reproduced

# ---- objects
ob_armature = bpy.data.objects.new('Armature', arm_armature)
ob_1_161834_l_50_3082_f_33_7517_001 = bpy.data.objects.new('1,161834 L 50,3082 F 33,7517.001', me_0x077041c6_gmdl_001)

# ---- transforms, parenting, visibility, modifiers, constraints
ob_armature.location = (0.0, 0.0, 0.0)
ob_1_161834_l_50_3082_f_33_7517_001.parent = ob_armature
ob_1_161834_l_50_3082_f_33_7517_001.location = (0.0, 0.0, 0.0)
_vg = ob_1_161834_l_50_3082_f_33_7517_001.vertex_groups.new(name='Bone')
_vg.add([16, 17, 18, 25, 54], 1.0, 'REPLACE')
_vg = ob_1_161834_l_50_3082_f_33_7517_001.vertex_groups.new(name='Bone.004')
_vg.add([2, 3, 6, 253], 1.0, 'REPLACE')
_vg = ob_1_161834_l_50_3082_f_33_7517_001.vertex_groups.new(name='Bone.002')
_vg.add([0, 1, 4, 5, 19, 22, 24, 26, 29, 36], 1.0, 'REPLACE')
_vg = ob_1_161834_l_50_3082_f_33_7517_001.vertex_groups.new(name='Bone.006')
_vg.add([27, 28, 30, 42], 1.0, 'REPLACE')
_vg = ob_1_161834_l_50_3082_f_33_7517_001.vertex_groups.new(name='Bone.014')
_vg.add([40, 41, 43, 44, 52, 255], 1.0, 'REPLACE')
_vg = ob_1_161834_l_50_3082_f_33_7517_001.vertex_groups.new(name='Bone.007')
_vg.add([7, 8, 9], 1.0, 'REPLACE')
_vg = ob_1_161834_l_50_3082_f_33_7517_001.vertex_groups.new(name='Bone.012')
for _i, _w in zip([55, 56, 57, 58, 59, 60, 61, 62, 63, 64, 65, 66, 67, 68, 69, 70, 71, 72, 73, 74, 75, 76, 77, 78, 79, 80, 81, 82, 83, 84, 85, 86, 87, 88, 89, 90, 91, 92, 93, 94, 95, 96, 97, 98, 99, 100, 101, 102, 103, 104, 105, 106, 107, 108, 109, 110, 111, 112, 113, 114, 115, 116, 117, 118, 119, 120, 194], [1.0, 1.0, 1.0, 1.0, 1.0, 1.0, 1.0, 1.0, 1.0, 1.0, 1.0, 1.0, 1.0, 1.0, 1.0, 1.0, 1.0, 1.0, 1.0, 1.0, 1.0, 1.0, 1.0, 1.0, 1.0, 1.0, 1.0, 1.0, 1.0, 1.0, 1.0, 1.0, 1.0, 1.0, 1.0, 1.0, 1.0, 1.0, 1.0, 1.0, 1.0, 1.0, 1.0, 1.0, 1.0, 1.0, 1.0, 1.0, 1.0, 1.0, 1.0, 1.0, 1.0, 1.0, 1.0, 1.0, 1.0, 1.0, 1.0, 1.0, 1.0, 1.0, 1.0, 1.0, 1.0, 1.0, 0.02165]): _vg.add([_i], _w, 'REPLACE')
_vg = ob_1_161834_l_50_3082_f_33_7517_001.vertex_groups.new(name='Bone.008')
_vg.add([31, 32, 33, 34, 35], 1.0, 'REPLACE')
_vg = ob_1_161834_l_50_3082_f_33_7517_001.vertex_groups.new(name='Bone.013')
_vg.add([45, 46, 47, 48, 53, 254], 1.0, 'REPLACE')
_vg = ob_1_161834_l_50_3082_f_33_7517_001.vertex_groups.new(name='Bone.009')
_vg.add([10, 11, 12], 1.0, 'REPLACE')
_vg = ob_1_161834_l_50_3082_f_33_7517_001.vertex_groups.new(name='Bone.010')
for _i, _w in zip([187, 188, 189, 190, 191, 192, 193, 194, 195, 196, 197, 198, 199, 200, 201, 202, 203, 204, 205, 206, 207, 208, 209, 210, 211, 212, 213, 214, 215, 216, 217, 218, 219, 220, 221, 222, 223, 224, 225, 226, 227, 228, 229, 230, 231, 232, 233, 234, 235, 236, 237, 238, 239, 240, 241, 242, 243, 244, 245, 246, 247, 248, 249, 250, 251, 252], [1.0, 1.0, 1.0, 1.0, 1.0, 1.0, 1.0, 0.9784, 1.0, 1.0, 1.0, 1.0, 1.0, 1.0, 1.0, 1.0, 1.0, 1.0, 1.0, 1.0, 1.0, 1.0, 1.0, 1.0, 1.0, 1.0, 1.0, 1.0, 1.0, 1.0, 1.0, 1.0, 1.0, 1.0, 1.0, 1.0, 1.0, 1.0, 1.0, 1.0, 1.0, 1.0, 1.0, 1.0, 1.0, 1.0, 1.0, 1.0, 1.0, 1.0, 1.0, 1.0, 1.0, 1.0, 1.0, 1.0, 1.0, 1.0, 1.0, 1.0, 1.0, 1.0, 1.0, 1.0, 1.0, 1.0]): _vg.add([_i], _w, 'REPLACE')
_vg = ob_1_161834_l_50_3082_f_33_7517_001.vertex_groups.new(name='Bone.015')
_vg.add([20, 21, 23, 256], 1.0, 'REPLACE')
_vg = ob_1_161834_l_50_3082_f_33_7517_001.vertex_groups.new(name='Bone.003')
_vg.add([37, 38, 39], 1.0, 'REPLACE')
_vg = ob_1_161834_l_50_3082_f_33_7517_001.vertex_groups.new(name='Bone.016')
_vg.add([49, 50, 51, 257], 1.0, 'REPLACE')
_vg = ob_1_161834_l_50_3082_f_33_7517_001.vertex_groups.new(name='Bone.005')
_vg.add([13, 14, 15], 1.0, 'REPLACE')
_vg = ob_1_161834_l_50_3082_f_33_7517_001.vertex_groups.new(name='Bone.011')
_vg.add([121, 122, 123, 124, 125, 126, 127, 128, 129, 130, 131, 132, 133, 134, 135, 136, 137, 138, 139, 140, 141, 142, 143, 144, 145, 146, 147, 148, 149, 150, 151, 152, 153, 154, 155, 156, 157, 158, 159, 160, 161, 162, 163, 164, 165, 166, 167, 168, 169, 170, 171, 172, 173, 174, 175, 176, 177, 178, 179, 180, 181, 182, 183, 184, 185, 186], 1.0, 'REPLACE')
_vg = ob_1_161834_l_50_3082_f_33_7517_001.vertex_groups.new(name='Bone.001')
_m = ob_1_161834_l_50_3082_f_33_7517_001.modifiers.new('Armature.001', 'ARMATURE')
_m.object = ob_armature

# ---- collection membership
scene.collection.objects.link(ob_armature)
scene.collection.objects.link(ob_1_161834_l_50_3082_f_33_7517_001)

# ---- scene / render settings (as saved in the file)
scene.frame_start = 1; scene.frame_end = 250; scene.frame_set(18)
scene.render.engine = 'BLENDER_EEVEE_NEXT'
scene.cycles.sampling_pattern = 'TABULATED_SOBOL'
scene.cycles.use_light_tree = False
scene.view_settings.view_transform = 'Filmic'
bpy.context.view_layer.update()

# ---- added for rendering (the .blend has no active camera and no usable light): camera, sun
cam_auto = bpy.data.cameras.new('AutoCamera')
cam_auto.lens = 50.0
cam_auto.sensor_width = 36.0
cam_auto.clip_end = 1000.0
ob_auto_camera = bpy.data.objects.new('AutoCamera', cam_auto)
scene.collection.objects.link(ob_auto_camera)
ob_auto_camera.location = (4.64955, -7.26449, 4.06138)
ob_auto_camera.rotation_euler = (1.09748, -7.21219e-08, 0.694738)
scene.camera = ob_auto_camera
light_auto_sun = bpy.data.lights.new('AutoSun', 'SUN')
light_auto_sun.energy = 3.0
light_auto_sun.angle = 0.0523599
ob_auto_sun = bpy.data.objects.new('AutoSun', light_auto_sun)
scene.collection.objects.link(ob_auto_sun)
ob_auto_sun.rotation_euler = (0.872665, 0.174533, 0.523599)
bpy.context.view_layer.update()
